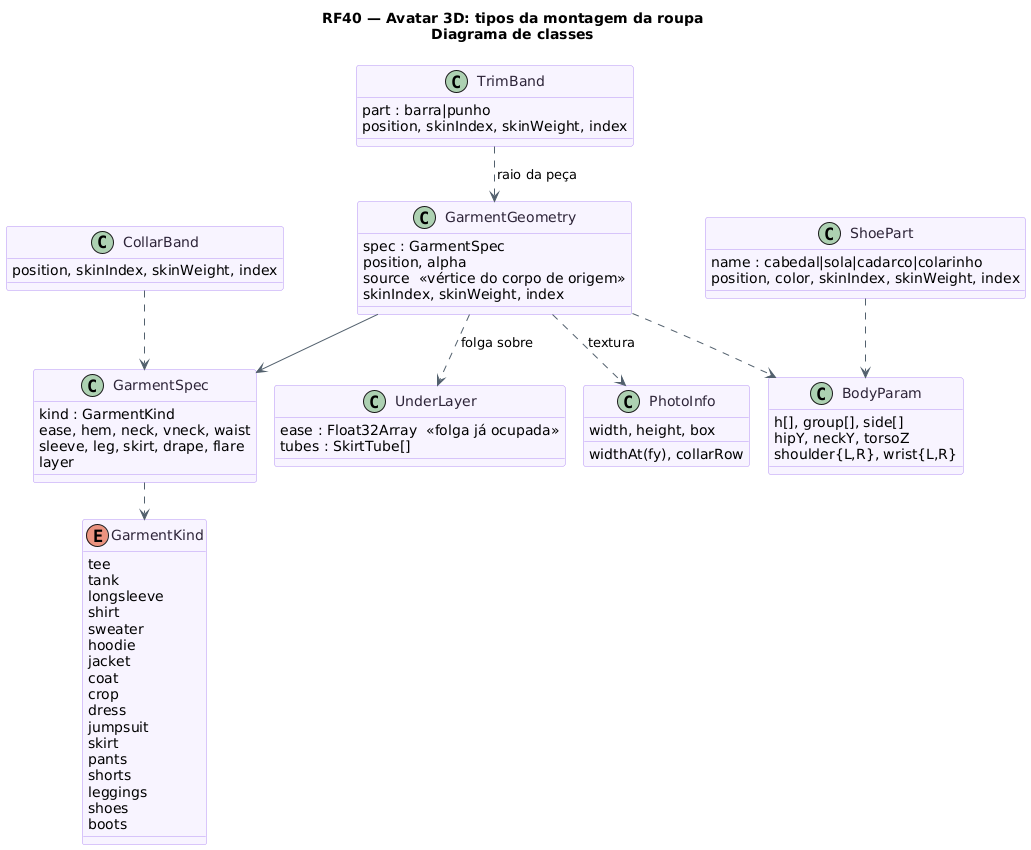

The diagram above was rendered by PlantUML. Its source (embedded in the PNG):
@startuml RF40_Roupa_Classes
!pragma layout smetana
title RF40 — Avatar 3D: tipos da montagem da roupa\nDiagrama de classes
skinparam backgroundColor #FFFFFF
skinparam shadowing false
skinparam class {
  BackgroundColor #F8F4FF
  BorderColor #B695F5
  FontColor #2D2438
  ArrowColor #52606D
}
enum GarmentKind {
  tee
  tank
  longsleeve
  shirt
  sweater
  hoodie
  jacket
  coat
  crop
  dress
  jumpsuit
  skirt
  pants
  shorts
  leggings
  shoes
  boots
}
class GarmentSpec {
  kind : GarmentKind
  ease, hem, neck, vneck, waist
  sleeve, leg, skirt, drape, flare
  layer
}
class BodyParam {
  h[], group[], side[]
  hipY, neckY, torsoZ
  shoulder{L,R}, wrist{L,R}
}
class GarmentGeometry {
  spec : GarmentSpec
  position, alpha
  source  «vértice do corpo de origem»
  skinIndex, skinWeight, index
}
class UnderLayer {
  ease : Float32Array  «folga já ocupada»
  tubes : SkirtTube[]
}
class CollarBand {
  position, skinIndex, skinWeight, index
}
class TrimBand {
  part : barra|punho
  position, skinIndex, skinWeight, index
}
class ShoePart {
  name : cabedal|sola|cadarco|colarinho
  position, color, skinIndex, skinWeight, index
}
class PhotoInfo {
  width, height, box
  widthAt(fy), collarRow
}
GarmentGeometry --> GarmentSpec
GarmentSpec ..> GarmentKind
GarmentGeometry ..> BodyParam
GarmentGeometry ..> UnderLayer : folga sobre
TrimBand ..> GarmentGeometry : raio da peça
CollarBand ..> GarmentSpec
ShoePart ..> BodyParam
GarmentGeometry ..> PhotoInfo : textura
@enduml